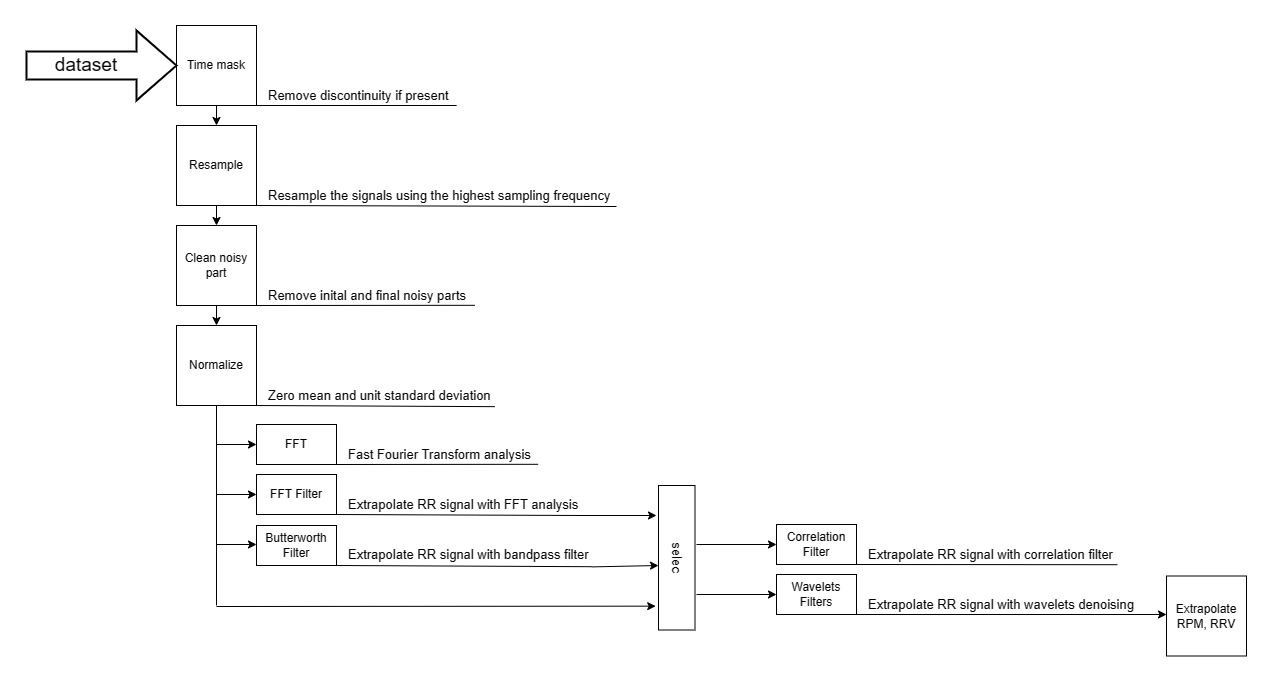

The diagram above was exported from draw.io. Its source (the exported page's mxGraphModel, read from the mxfile embedded in the PNG):
<mxGraphModel dx="827" dy="483" grid="1" gridSize="10" guides="1" tooltips="1" connect="1" arrows="1" fold="1" page="1" pageScale="1" pageWidth="827" pageHeight="1169" math="0" shadow="0">
  <root>
    <mxCell id="WIyWlLk6GJQsqaUBKTNV-0" />
    <mxCell id="WIyWlLk6GJQsqaUBKTNV-1" parent="WIyWlLk6GJQsqaUBKTNV-0" />
    <mxCell id="UxVFDCGHfLQMXn5ZXr4n-1" value="Time mask" style="whiteSpace=wrap;html=1;aspect=fixed;" parent="WIyWlLk6GJQsqaUBKTNV-1" vertex="1">
      <mxGeometry x="240" y="40" width="80" height="80" as="geometry" />
    </mxCell>
    <mxCell id="UxVFDCGHfLQMXn5ZXr4n-2" value="Resample" style="whiteSpace=wrap;html=1;aspect=fixed;" parent="WIyWlLk6GJQsqaUBKTNV-1" vertex="1">
      <mxGeometry x="240" y="140" width="80" height="80" as="geometry" />
    </mxCell>
    <mxCell id="UxVFDCGHfLQMXn5ZXr4n-3" value="Clean noisy part" style="whiteSpace=wrap;html=1;aspect=fixed;" parent="WIyWlLk6GJQsqaUBKTNV-1" vertex="1">
      <mxGeometry x="240" y="240" width="80" height="80" as="geometry" />
    </mxCell>
    <mxCell id="UxVFDCGHfLQMXn5ZXr4n-4" value="Normalize" style="whiteSpace=wrap;html=1;aspect=fixed;" parent="WIyWlLk6GJQsqaUBKTNV-1" vertex="1">
      <mxGeometry x="240" y="340" width="80" height="80" as="geometry" />
    </mxCell>
    <mxCell id="UxVFDCGHfLQMXn5ZXr4n-14" value="" style="endArrow=classic;html=1;exitX=0.5;exitY=1;exitDx=0;exitDy=0;entryX=0.5;entryY=0;entryDx=0;entryDy=0;" parent="WIyWlLk6GJQsqaUBKTNV-1" source="UxVFDCGHfLQMXn5ZXr4n-3" target="UxVFDCGHfLQMXn5ZXr4n-4" edge="1">
      <mxGeometry width="50" height="50" relative="1" as="geometry">
        <mxPoint x="310" y="400" as="sourcePoint" />
        <mxPoint x="360" y="350" as="targetPoint" />
      </mxGeometry>
    </mxCell>
    <mxCell id="UxVFDCGHfLQMXn5ZXr4n-15" value="" style="endArrow=classic;html=1;exitX=0.5;exitY=1;exitDx=0;exitDy=0;entryX=0.5;entryY=0;entryDx=0;entryDy=0;" parent="WIyWlLk6GJQsqaUBKTNV-1" source="UxVFDCGHfLQMXn5ZXr4n-2" target="UxVFDCGHfLQMXn5ZXr4n-3" edge="1">
      <mxGeometry width="50" height="50" relative="1" as="geometry">
        <mxPoint x="310" y="400" as="sourcePoint" />
        <mxPoint x="360" y="350" as="targetPoint" />
      </mxGeometry>
    </mxCell>
    <mxCell id="UxVFDCGHfLQMXn5ZXr4n-16" value="" style="endArrow=classic;html=1;exitX=0.5;exitY=1;exitDx=0;exitDy=0;entryX=0.5;entryY=0;entryDx=0;entryDy=0;" parent="WIyWlLk6GJQsqaUBKTNV-1" source="UxVFDCGHfLQMXn5ZXr4n-1" target="UxVFDCGHfLQMXn5ZXr4n-2" edge="1">
      <mxGeometry width="50" height="50" relative="1" as="geometry">
        <mxPoint x="310" y="220" as="sourcePoint" />
        <mxPoint x="360" y="170" as="targetPoint" />
      </mxGeometry>
    </mxCell>
    <mxCell id="UxVFDCGHfLQMXn5ZXr4n-28" value="" style="endArrow=none;html=1;entryX=0.5;entryY=1;entryDx=0;entryDy=0;" parent="WIyWlLk6GJQsqaUBKTNV-1" target="UxVFDCGHfLQMXn5ZXr4n-4" edge="1">
      <mxGeometry width="50" height="50" relative="1" as="geometry">
        <mxPoint x="280" y="620" as="sourcePoint" />
        <mxPoint x="360" y="530" as="targetPoint" />
      </mxGeometry>
    </mxCell>
    <mxCell id="UxVFDCGHfLQMXn5ZXr4n-29" value="FFT" style="rounded=0;whiteSpace=wrap;html=1;" parent="WIyWlLk6GJQsqaUBKTNV-1" vertex="1">
      <mxGeometry x="320" y="439" width="80" height="40" as="geometry" />
    </mxCell>
    <mxCell id="UxVFDCGHfLQMXn5ZXr4n-30" value="FFT Filter" style="rounded=0;whiteSpace=wrap;html=1;" parent="WIyWlLk6GJQsqaUBKTNV-1" vertex="1">
      <mxGeometry x="320" y="489" width="80" height="40" as="geometry" />
    </mxCell>
    <mxCell id="UxVFDCGHfLQMXn5ZXr4n-31" value="Butterworth Filter" style="rounded=0;whiteSpace=wrap;html=1;" parent="WIyWlLk6GJQsqaUBKTNV-1" vertex="1">
      <mxGeometry x="320" y="540" width="80" height="40" as="geometry" />
    </mxCell>
    <mxCell id="UxVFDCGHfLQMXn5ZXr4n-32" value="Correlation Filter" style="rounded=0;whiteSpace=wrap;html=1;" parent="WIyWlLk6GJQsqaUBKTNV-1" vertex="1">
      <mxGeometry x="840" y="539" width="80" height="40" as="geometry" />
    </mxCell>
    <mxCell id="UxVFDCGHfLQMXn5ZXr4n-33" value="Wavelets Filters" style="rounded=0;whiteSpace=wrap;html=1;" parent="WIyWlLk6GJQsqaUBKTNV-1" vertex="1">
      <mxGeometry x="840" y="589" width="80" height="40" as="geometry" />
    </mxCell>
    <mxCell id="UxVFDCGHfLQMXn5ZXr4n-34" value="" style="endArrow=classic;html=1;entryX=0;entryY=0.5;entryDx=0;entryDy=0;" parent="WIyWlLk6GJQsqaUBKTNV-1" target="UxVFDCGHfLQMXn5ZXr4n-29" edge="1">
      <mxGeometry width="50" height="50" relative="1" as="geometry">
        <mxPoint x="280" y="459" as="sourcePoint" />
        <mxPoint x="360" y="509" as="targetPoint" />
      </mxGeometry>
    </mxCell>
    <mxCell id="UxVFDCGHfLQMXn5ZXr4n-35" value="" style="endArrow=classic;html=1;" parent="WIyWlLk6GJQsqaUBKTNV-1" edge="1">
      <mxGeometry width="50" height="50" relative="1" as="geometry">
        <mxPoint x="280" y="509" as="sourcePoint" />
        <mxPoint x="320" y="509" as="targetPoint" />
      </mxGeometry>
    </mxCell>
    <mxCell id="UxVFDCGHfLQMXn5ZXr4n-36" value="" style="endArrow=classic;html=1;" parent="WIyWlLk6GJQsqaUBKTNV-1" edge="1">
      <mxGeometry width="50" height="50" relative="1" as="geometry">
        <mxPoint x="280" y="559" as="sourcePoint" />
        <mxPoint x="320" y="559" as="targetPoint" />
      </mxGeometry>
    </mxCell>
    <mxCell id="UxVFDCGHfLQMXn5ZXr4n-37" value="" style="endArrow=classic;html=1;entryX=0;entryY=0.5;entryDx=0;entryDy=0;" parent="WIyWlLk6GJQsqaUBKTNV-1" target="UxVFDCGHfLQMXn5ZXr4n-32" edge="1">
      <mxGeometry width="50" height="50" relative="1" as="geometry">
        <mxPoint x="760" y="559" as="sourcePoint" />
        <mxPoint x="840" y="459" as="targetPoint" />
      </mxGeometry>
    </mxCell>
    <mxCell id="UxVFDCGHfLQMXn5ZXr4n-38" value="" style="endArrow=classic;html=1;entryX=0;entryY=0.5;entryDx=0;entryDy=0;" parent="WIyWlLk6GJQsqaUBKTNV-1" target="UxVFDCGHfLQMXn5ZXr4n-33" edge="1">
      <mxGeometry width="50" height="50" relative="1" as="geometry">
        <mxPoint x="760" y="609" as="sourcePoint" />
        <mxPoint x="840" y="459" as="targetPoint" />
      </mxGeometry>
    </mxCell>
    <mxCell id="UxVFDCGHfLQMXn5ZXr4n-39" value="" style="verticalLabelPosition=bottom;verticalAlign=top;html=1;strokeWidth=2;shape=mxgraph.arrows2.arrow;dy=0.6;dx=40;notch=0;" parent="WIyWlLk6GJQsqaUBKTNV-1" vertex="1">
      <mxGeometry x="90" y="45" width="150" height="70" as="geometry" />
    </mxCell>
    <mxCell id="UxVFDCGHfLQMXn5ZXr4n-42" value="dataset" style="text;html=1;strokeColor=none;fillColor=none;align=center;verticalAlign=middle;whiteSpace=wrap;rounded=0;fontSize=19;" parent="WIyWlLk6GJQsqaUBKTNV-1" vertex="1">
      <mxGeometry x="130" y="65" width="40" height="30" as="geometry" />
    </mxCell>
    <mxCell id="UxVFDCGHfLQMXn5ZXr4n-46" value="Remove discontinuity if present" style="text;html=1;strokeColor=none;fillColor=none;align=left;verticalAlign=middle;whiteSpace=wrap;rounded=0;fontSize=13;" parent="WIyWlLk6GJQsqaUBKTNV-1" vertex="1">
      <mxGeometry x="330" y="95" width="280" height="30" as="geometry" />
    </mxCell>
    <mxCell id="UxVFDCGHfLQMXn5ZXr4n-47" value="Resample the signals using the highest sampling frequency" style="text;html=1;strokeColor=none;fillColor=none;align=left;verticalAlign=middle;whiteSpace=wrap;rounded=0;fontSize=13;" parent="WIyWlLk6GJQsqaUBKTNV-1" vertex="1">
      <mxGeometry x="330" y="200" width="386" height="20" as="geometry" />
    </mxCell>
    <mxCell id="UxVFDCGHfLQMXn5ZXr4n-48" value="Remove inital and final noisy parts" style="text;html=1;strokeColor=none;fillColor=none;align=left;verticalAlign=middle;whiteSpace=wrap;rounded=0;fontSize=13;" parent="WIyWlLk6GJQsqaUBKTNV-1" vertex="1">
      <mxGeometry x="330" y="300" width="216" height="20" as="geometry" />
    </mxCell>
    <mxCell id="UxVFDCGHfLQMXn5ZXr4n-49" value="Zero mean and unit standard deviation" style="text;html=1;strokeColor=none;fillColor=none;align=left;verticalAlign=middle;whiteSpace=wrap;rounded=0;fontSize=13;" parent="WIyWlLk6GJQsqaUBKTNV-1" vertex="1">
      <mxGeometry x="330" y="400" width="250" height="20" as="geometry" />
    </mxCell>
    <mxCell id="UxVFDCGHfLQMXn5ZXr4n-50" value="" style="endArrow=none;html=1;fontSize=13;exitX=1;exitY=1;exitDx=0;exitDy=0;entryX=0.679;entryY=0.833;entryDx=0;entryDy=0;entryPerimeter=0;" parent="WIyWlLk6GJQsqaUBKTNV-1" source="UxVFDCGHfLQMXn5ZXr4n-1" target="UxVFDCGHfLQMXn5ZXr4n-46" edge="1">
      <mxGeometry width="50" height="50" relative="1" as="geometry">
        <mxPoint x="310" y="340" as="sourcePoint" />
        <mxPoint x="360" y="290" as="targetPoint" />
      </mxGeometry>
    </mxCell>
    <mxCell id="UxVFDCGHfLQMXn5ZXr4n-51" value="" style="endArrow=none;html=1;fontSize=13;exitX=1;exitY=1;exitDx=0;exitDy=0;" parent="WIyWlLk6GJQsqaUBKTNV-1" source="UxVFDCGHfLQMXn5ZXr4n-2" edge="1">
      <mxGeometry width="50" height="50" relative="1" as="geometry">
        <mxPoint x="310" y="250" as="sourcePoint" />
        <mxPoint x="680" y="221" as="targetPoint" />
      </mxGeometry>
    </mxCell>
    <mxCell id="UxVFDCGHfLQMXn5ZXr4n-52" value="" style="endArrow=none;html=1;fontSize=13;exitX=1;exitY=1;exitDx=0;exitDy=0;entryX=0.965;entryY=0.99;entryDx=0;entryDy=0;entryPerimeter=0;" parent="WIyWlLk6GJQsqaUBKTNV-1" source="UxVFDCGHfLQMXn5ZXr4n-3" target="UxVFDCGHfLQMXn5ZXr4n-48" edge="1">
      <mxGeometry width="50" height="50" relative="1" as="geometry">
        <mxPoint x="310" y="250" as="sourcePoint" />
        <mxPoint x="360" y="200" as="targetPoint" />
      </mxGeometry>
    </mxCell>
    <mxCell id="UxVFDCGHfLQMXn5ZXr4n-53" value="" style="endArrow=none;html=1;fontSize=13;exitX=1;exitY=1;exitDx=0;exitDy=0;entryX=0.914;entryY=1.058;entryDx=0;entryDy=0;entryPerimeter=0;" parent="WIyWlLk6GJQsqaUBKTNV-1" source="UxVFDCGHfLQMXn5ZXr4n-4" target="UxVFDCGHfLQMXn5ZXr4n-49" edge="1">
      <mxGeometry width="50" height="50" relative="1" as="geometry">
        <mxPoint x="310" y="430" as="sourcePoint" />
        <mxPoint x="360" y="380" as="targetPoint" />
      </mxGeometry>
    </mxCell>
    <mxCell id="UxVFDCGHfLQMXn5ZXr4n-54" value="Fast Fourier Transform analysis" style="text;html=1;strokeColor=none;fillColor=none;align=left;verticalAlign=middle;whiteSpace=wrap;rounded=0;fontSize=13;" parent="WIyWlLk6GJQsqaUBKTNV-1" vertex="1">
      <mxGeometry x="410" y="459" width="220" height="20" as="geometry" />
    </mxCell>
    <mxCell id="UxVFDCGHfLQMXn5ZXr4n-55" value="Extrapolate RR signal with FFT analysis" style="text;html=1;strokeColor=none;fillColor=none;align=left;verticalAlign=middle;whiteSpace=wrap;rounded=0;fontSize=13;" parent="WIyWlLk6GJQsqaUBKTNV-1" vertex="1">
      <mxGeometry x="410" y="509" width="250" height="20" as="geometry" />
    </mxCell>
    <mxCell id="UxVFDCGHfLQMXn5ZXr4n-56" value="Extrapolate RR signal with bandpass filter" style="text;html=1;strokeColor=none;fillColor=none;align=left;verticalAlign=middle;whiteSpace=wrap;rounded=0;fontSize=13;" parent="WIyWlLk6GJQsqaUBKTNV-1" vertex="1">
      <mxGeometry x="410" y="559" width="260" height="20" as="geometry" />
    </mxCell>
    <mxCell id="UxVFDCGHfLQMXn5ZXr4n-57" value="Extrapolate RR signal with correlation filter" style="text;html=1;strokeColor=none;fillColor=none;align=left;verticalAlign=middle;whiteSpace=wrap;rounded=0;fontSize=13;" parent="WIyWlLk6GJQsqaUBKTNV-1" vertex="1">
      <mxGeometry x="930" y="559" width="280" height="20" as="geometry" />
    </mxCell>
    <mxCell id="UxVFDCGHfLQMXn5ZXr4n-58" value="&lt;span style=&quot;&quot;&gt;Extrapolate RR signal with wavelets denoising&lt;/span&gt;" style="text;html=1;strokeColor=none;fillColor=none;align=left;verticalAlign=middle;whiteSpace=wrap;rounded=0;fontSize=13;" parent="WIyWlLk6GJQsqaUBKTNV-1" vertex="1">
      <mxGeometry x="930" y="609" width="280" height="20" as="geometry" />
    </mxCell>
    <mxCell id="UxVFDCGHfLQMXn5ZXr4n-59" value="" style="endArrow=none;html=1;fontSize=13;exitX=1;exitY=1;exitDx=0;exitDy=0;entryX=0.871;entryY=0.99;entryDx=0;entryDy=0;entryPerimeter=0;" parent="WIyWlLk6GJQsqaUBKTNV-1" source="UxVFDCGHfLQMXn5ZXr4n-29" target="UxVFDCGHfLQMXn5ZXr4n-54" edge="1">
      <mxGeometry width="50" height="50" relative="1" as="geometry">
        <mxPoint x="460" y="439" as="sourcePoint" />
        <mxPoint x="510" y="389" as="targetPoint" />
      </mxGeometry>
    </mxCell>
    <mxCell id="UxVFDCGHfLQMXn5ZXr4n-60" value="" style="endArrow=none;html=1;fontSize=13;exitX=1;exitY=1;exitDx=0;exitDy=0;entryX=0.939;entryY=1.05;entryDx=0;entryDy=0;entryPerimeter=0;" parent="WIyWlLk6GJQsqaUBKTNV-1" source="UxVFDCGHfLQMXn5ZXr4n-30" target="UxVFDCGHfLQMXn5ZXr4n-55" edge="1">
      <mxGeometry width="50" height="50" relative="1" as="geometry">
        <mxPoint x="460" y="619" as="sourcePoint" />
        <mxPoint x="510" y="569" as="targetPoint" />
      </mxGeometry>
    </mxCell>
    <mxCell id="UxVFDCGHfLQMXn5ZXr4n-61" value="" style="endArrow=none;html=1;fontSize=13;exitX=1;exitY=1;exitDx=0;exitDy=0;entryX=0.943;entryY=1.11;entryDx=0;entryDy=0;entryPerimeter=0;" parent="WIyWlLk6GJQsqaUBKTNV-1" source="UxVFDCGHfLQMXn5ZXr4n-31" target="UxVFDCGHfLQMXn5ZXr4n-56" edge="1">
      <mxGeometry width="50" height="50" relative="1" as="geometry">
        <mxPoint x="460" y="620" as="sourcePoint" />
        <mxPoint x="510" y="570" as="targetPoint" />
      </mxGeometry>
    </mxCell>
    <mxCell id="UxVFDCGHfLQMXn5ZXr4n-62" value="" style="endArrow=none;html=1;fontSize=13;entryX=0.896;entryY=1.01;entryDx=0;entryDy=0;entryPerimeter=0;" parent="WIyWlLk6GJQsqaUBKTNV-1" target="UxVFDCGHfLQMXn5ZXr4n-57" edge="1">
      <mxGeometry width="50" height="50" relative="1" as="geometry">
        <mxPoint x="920" y="579" as="sourcePoint" />
        <mxPoint x="997" y="519" as="targetPoint" />
      </mxGeometry>
    </mxCell>
    <mxCell id="UxVFDCGHfLQMXn5ZXr4n-63" value="" style="endArrow=none;html=1;fontSize=13;exitX=1;exitY=1;exitDx=0;exitDy=0;" parent="WIyWlLk6GJQsqaUBKTNV-1" source="UxVFDCGHfLQMXn5ZXr4n-33" edge="1">
      <mxGeometry width="50" height="50" relative="1" as="geometry">
        <mxPoint x="947" y="569" as="sourcePoint" />
        <mxPoint x="1207" y="629" as="targetPoint" />
      </mxGeometry>
    </mxCell>
    <mxCell id="UxVFDCGHfLQMXn5ZXr4n-73" value="selec" style="rounded=0;whiteSpace=wrap;html=1;fontSize=13;align=center;rotation=90;" parent="WIyWlLk6GJQsqaUBKTNV-1" vertex="1">
      <mxGeometry x="668" y="554" width="144.5" height="36.5" as="geometry" />
    </mxCell>
    <mxCell id="UxVFDCGHfLQMXn5ZXr4n-74" value="" style="endArrow=classic;html=1;fontSize=13;entryX=0.835;entryY=1.077;entryDx=0;entryDy=0;entryPerimeter=0;" parent="WIyWlLk6GJQsqaUBKTNV-1" target="UxVFDCGHfLQMXn5ZXr4n-73" edge="1">
      <mxGeometry width="50" height="50" relative="1" as="geometry">
        <mxPoint x="280" y="621" as="sourcePoint" />
        <mxPoint x="790" y="570" as="targetPoint" />
      </mxGeometry>
    </mxCell>
    <mxCell id="UxVFDCGHfLQMXn5ZXr4n-76" value="" style="endArrow=classic;html=1;fontSize=13;exitX=0.943;exitY=1.12;exitDx=0;exitDy=0;exitPerimeter=0;" parent="WIyWlLk6GJQsqaUBKTNV-1" source="UxVFDCGHfLQMXn5ZXr4n-56" edge="1">
      <mxGeometry width="50" height="50" relative="1" as="geometry">
        <mxPoint x="740" y="620" as="sourcePoint" />
        <mxPoint x="722" y="580" as="targetPoint" />
      </mxGeometry>
    </mxCell>
    <mxCell id="UxVFDCGHfLQMXn5ZXr4n-77" value="" style="endArrow=classic;html=1;fontSize=13;" parent="WIyWlLk6GJQsqaUBKTNV-1" edge="1">
      <mxGeometry width="50" height="50" relative="1" as="geometry">
        <mxPoint x="640" y="530" as="sourcePoint" />
        <mxPoint x="720" y="530" as="targetPoint" />
      </mxGeometry>
    </mxCell>
    <mxCell id="kcN5NHR1IBKO0USYyZXr-2" value="" style="endArrow=classic;html=1;entryX=0;entryY=0;entryDx=0;entryDy=0;" edge="1" parent="WIyWlLk6GJQsqaUBKTNV-1">
      <mxGeometry width="50" height="50" relative="1" as="geometry">
        <mxPoint x="1200" y="629" as="sourcePoint" />
        <mxPoint x="1229.9999999999998" y="629" as="targetPoint" />
      </mxGeometry>
    </mxCell>
    <mxCell id="kcN5NHR1IBKO0USYyZXr-3" value="Extrapolate RPM, RRV" style="whiteSpace=wrap;html=1;aspect=fixed;align=center;" vertex="1" parent="WIyWlLk6GJQsqaUBKTNV-1">
      <mxGeometry x="1230" y="590.5" width="80" height="80" as="geometry" />
    </mxCell>
  </root>
</mxGraphModel>